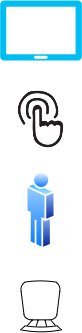

The diagram above was exported from draw.io. Its source (the exported page's mxGraphModel, read from the mxfile embedded in the PNG):
<mxGraphModel dx="838" dy="550" grid="1" gridSize="10" guides="1" tooltips="1" connect="1" arrows="1" fold="1" page="1" pageScale="1" pageWidth="3300" pageHeight="2339" math="0" shadow="0">
  <root>
    <mxCell id="0" />
    <mxCell id="1" parent="0" />
    <mxCell id="CGlWduVhRmHGqHZYNmVM-2" value="" style="shape=image;html=1;verticalAlign=top;verticalLabelPosition=bottom;labelBackgroundColor=#ffffff;imageAspect=0;aspect=fixed;image=https://cdn4.iconfinder.com/data/icons/online-marketing-hand-drawn-vol-2/52/finger__hand__screen__touch__display__gesture__touchscreen-128.png" vertex="1" parent="1">
      <mxGeometry x="221.5" y="190" width="58" height="58" as="geometry" />
    </mxCell>
    <mxCell id="CGlWduVhRmHGqHZYNmVM-3" value="" style="image;aspect=fixed;perimeter=ellipsePerimeter;html=1;align=center;shadow=0;dashed=0;spacingTop=3;image=img/lib/active_directory/user.svg;" vertex="1" parent="1">
      <mxGeometry x="235.7" y="270" width="29.6" height="80" as="geometry" />
    </mxCell>
    <mxCell id="CGlWduVhRmHGqHZYNmVM-4" value="" style="verticalLabelPosition=bottom;html=1;verticalAlign=top;align=center;shape=mxgraph.floorplan.chair;rotation=-180;" vertex="1" parent="1">
      <mxGeometry x="230" y="380" width="41" height="52" as="geometry" />
    </mxCell>
    <mxCell id="CGlWduVhRmHGqHZYNmVM-6" value="" style="verticalLabelPosition=bottom;html=1;verticalAlign=top;align=center;strokeColor=none;fillColor=#00BEF2;shape=mxgraph.azure.tablet;pointerEvents=1;" vertex="1" parent="1">
      <mxGeometry x="209.5" y="100" width="82" height="60" as="geometry" />
    </mxCell>
  </root>
</mxGraphModel>